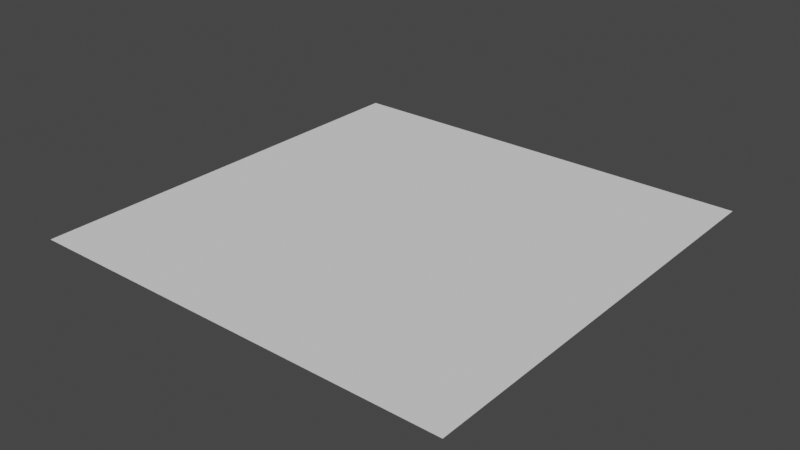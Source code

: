 # Source: Building_Roof.blend  (saved by Blender 2.81.16; exported with 4.5.12 LTS)
import bpy
from mathutils import Matrix  # noqa: F401  (used for matrix-valued properties, if any)

bpy.ops.wm.read_factory_settings(use_empty=True)
scene = bpy.context.scene
scene.name = 'Scene'

# ---- collections
col_collection = bpy.data.collections.new('Collection'); scene.collection.children.link(col_collection)

# ---- world
world_world = bpy.data.worlds.new('World'); scene.world = world_world
world_world.use_nodes = True; world_world.node_tree.nodes.clear()
_N = world_world.node_tree.nodes; _L = world_world.node_tree.links
n0 = _N.new('ShaderNodeOutputWorld'); n0.name = 'World Output'; n0.location = (300, 300)
n1 = _N.new('ShaderNodeBackground'); n1.name = 'Background'; n1.location = (10, 300)
n1.inputs[0].default_value = (0.05088, 0.05088, 0.05088, 1.0)
_L.new(n1.outputs[0], n0.inputs[0])
n0.is_active_output = True
world_world.color = (0.05088, 0.05088, 0.05088)
world_world.use_sun_shadow = False
world_world.sun_shadow_jitter_overblur = 0.0

# ---- meshes
me_plane_001 = bpy.data.meshes.new('Plane.001')
me_plane_001.from_pydata([(4.47e-08, 0.0, -0.3), (2.0, 0.0, -0.3), (4.47e-08, 2.0, -0.3), (2.0, 2.0, -0.3)], [], [(0, 1, 3, 2)])
_uv = me_plane_001.uv_layers.new(name='UVMap')
_uv.uv.foreach_set('vector', [0.0, 0.0, 1.0, 0.0, 1.0, 1.0, 0.0, 1.0])
me_plane_001.use_remesh_fix_poles = True
me_plane_001.use_remesh_preserve_attributes = False
me_plane_001.use_mirror_vertex_groups = False
me_plane_001.update()

# ---- objects
ob_plane_001 = bpy.data.objects.new('Plane.001', me_plane_001)

# ---- transforms, parenting, visibility, modifiers, constraints
ob_plane_001.location = (0.0, 0.0, 0.0)
ob_plane_001.lineart.crease_threshold = 0.0

# ---- collection membership
col_collection.objects.link(ob_plane_001)

# ---- scene / render settings (as saved in the file)
scene.frame_start = 1; scene.frame_end = 250; scene.frame_set(64)
scene.render.engine = 'BLENDER_EEVEE_NEXT'
scene.cycles.use_denoising = False
scene.cycles.samples = 128
scene.cycles.sampling_pattern = 'TABULATED_SOBOL'
scene.cycles.use_adaptive_sampling = False
scene.cycles.use_light_tree = False
scene.eevee.use_gtao = True
scene.eevee.gtao_quality = 0.0
scene.eevee.gtao_distance = 10.0
scene.eevee.fast_gi_quality = 0.0
scene.view_settings.view_transform = 'Filmic'
bpy.context.view_layer.update()

# ---- added for rendering (the .blend has no active camera and no usable light): camera, sun
cam_auto = bpy.data.cameras.new('AutoCamera')
cam_auto.lens = 50.0
cam_auto.sensor_width = 36.0
cam_auto.clip_end = 1000.0
ob_auto_camera = bpy.data.objects.new('AutoCamera', cam_auto)
scene.collection.objects.link(ob_auto_camera)
ob_auto_camera.location = (3.61693, -2.14032, 1.79354)
ob_auto_camera.rotation_euler = (1.09748, -7.21219e-08, 0.694738)
scene.camera = ob_auto_camera
light_auto_sun = bpy.data.lights.new('AutoSun', 'SUN')
light_auto_sun.energy = 3.0
light_auto_sun.angle = 0.0523599
ob_auto_sun = bpy.data.objects.new('AutoSun', light_auto_sun)
scene.collection.objects.link(ob_auto_sun)
ob_auto_sun.rotation_euler = (0.872665, 0.174533, 0.523599)
bpy.context.view_layer.update()
